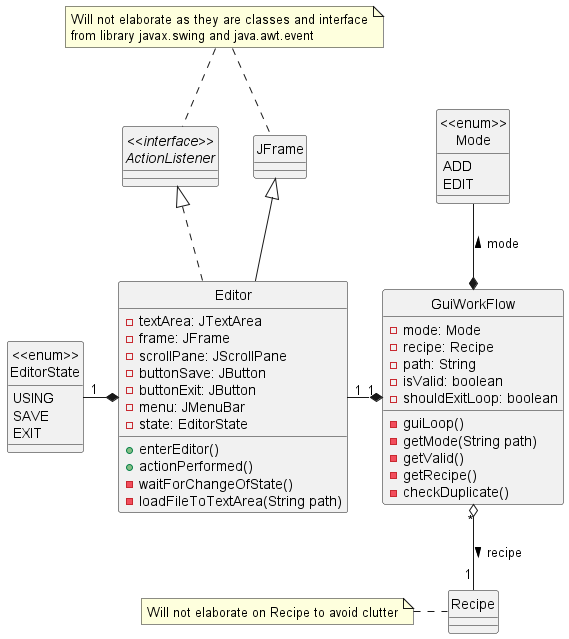

The diagram above was rendered by PlantUML. Its source (embedded in the PNG):
@startuml
skinparam Style strictuml

class GuiWorkFlow{
- mode: Mode
- recipe: Recipe
- path: String
- isValid: boolean
- shouldExitLoop: boolean
- guiLoop()
- getMode(String path)
- getValid()
- getRecipe()
- checkDuplicate()
}
class Editor{
-textArea: JTextArea
-frame: JFrame
-scrollPane: JScrollPane
-buttonSave: JButton
-buttonExit: JButton
-menu: JMenuBar
-state: EditorState
+enterEditor()
+actionPerformed()
-waitForChangeOfState()
-loadFileToTextArea(String path)
}

interface "<<interface>>\nActionListener" as act{
}

class JFrame

enum "<<enum>>\nMode" as mode{
ADD
EDIT
}
enum "<<enum>>\nEditorState" as editor{
USING
SAVE
EXIT
}

class Recipe{
}
note left: Will not elaborate on Recipe to avoid clutter

note as N1
Will not elaborate as they are classes and interface
from library javax.swing and java.awt.event
end note

GuiWorkFlow "1" *-l- "1"Editor
GuiWorkFlow *-u- mode: mode >
GuiWorkFlow "*" o-d- "1" Recipe: recipe >
Editor -u-|> JFrame
Editor *-l- "1"editor
Editor .u-|> act
JFrame .-u N1
act .-u N1
@enduml